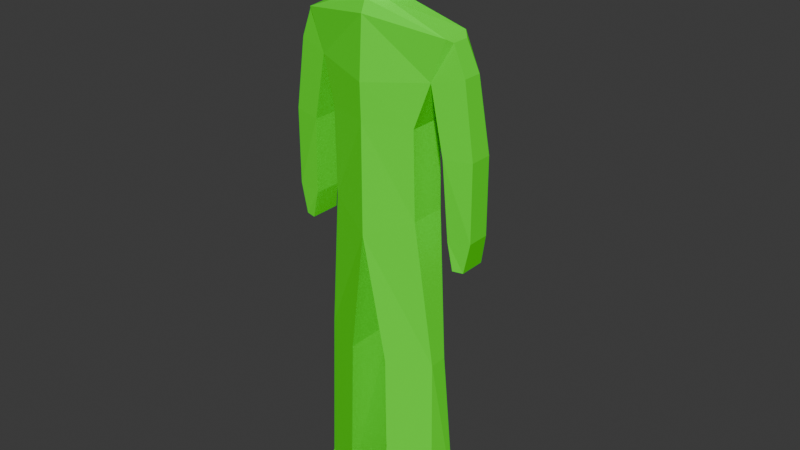 # Source: friend.blend  (saved by Blender 5.1.30; exported with 4.5.12 LTS)
import bpy
from mathutils import Matrix  # noqa: F401  (used for matrix-valued properties, if any)

bpy.ops.wm.read_factory_settings(use_empty=True)
scene = bpy.context.scene
scene.name = 'Scene'

# ---- collections
col_collection = bpy.data.collections.new('Collection'); scene.collection.children.link(col_collection)

# ---- materials (node trees are filled in below, after node groups)
mat_material = bpy.data.materials.new('Material')
mat_material.alpha_threshold = 0.0
mat_material.use_backface_culling_lightprobe_volume = False
mat_material.use_transparent_shadow = False
mat_material.roughness = 0.5
mat_material.line_color = (0.0, 0.0, 0.0, 1.0)

# ---- material node trees
mat_material.use_nodes = True; mat_material.node_tree.nodes.clear()
_N = mat_material.node_tree.nodes; _L = mat_material.node_tree.links
n0 = _N.new('ShaderNodeOutputMaterial'); n0.name = 'Material Output'; n0.location = (300, 300)
n1 = _N.new('ShaderNodeBsdfPrincipled'); n1.name = 'Principled BSDF'; n1.location = (10, 300)
n1.inputs[0].default_value = (0.08438, 1.0, 0.001821, 1.0)
n1.inputs[2].default_value = 0.8
n1.inputs[3].default_value = 1.45
_L.new(n1.outputs[0], n0.inputs[0])
n0.is_active_output = True

# ---- world
world_world = bpy.data.worlds.new('World'); scene.world = world_world
world_world.use_nodes = True; world_world.node_tree.nodes.clear()
_N = world_world.node_tree.nodes; _L = world_world.node_tree.links
n0 = _N.new('ShaderNodeOutputWorld'); n0.name = 'World Output'; n0.location = (300, 300)
n1 = _N.new('ShaderNodeBackground'); n1.name = 'Background'; n1.location = (10, 300)
n1.inputs[0].default_value = (0.05088, 0.05088, 0.05088, 1.0)
_L.new(n1.outputs[0], n0.inputs[0])
n0.is_active_output = True
world_world.color = (0.05088, 0.05088, 0.05088)
world_world.use_sun_shadow = False
world_world.sun_shadow_jitter_overblur = 0.0

# ---- meshes
me_cube = bpy.data.meshes.new('Cube')
me_cube.from_pydata([(0.0, 0.339, 0.9383), (0.0, 0.3656, 0.001965), (0.0, -0.2448, 0.9562), (0.0, -0.3095, 0.001965), (0.7152, 0.1645, 0.828), (0.4351, 0.2048, 0.001965), (0.7152, -0.1115, 0.8505), (0.4351, -0.1748, 0.001965), (0.4398, 0.1866, -0.8693), (0.4398, -0.196, -0.8693), (0.0, 0.3691, -1.074), (0.0, -0.3577, -1.074), (0.5957, 0.1121, -2.335), (0.5957, -0.07855, -2.335), (0.1963, 0.3068, -2.363), (0.1963, -0.2732, -2.363), (0.63, 0.1371, -3.919), (0.6727, -0.1695, -3.969), (0.23, 0.3318, -3.999), (0.2451, -0.251, -3.96), (0.0, 0.3759, 0.3613), (0.575, -0.1566, 0.4325), (0.0, -0.325, 0.3613), (0.575, 0.1627, 0.4325), (0.8669, -0.09981, 0.5149), (0.7574, -0.07178, 0.7966), (0.7574, 0.1119, 0.7966), (0.8669, 0.1013, 0.5149), (0.7445, 0.1241, -0.9746), (0.7445, -0.1652, -0.9746), (0.9645, 0.1003, -0.94), (0.9645, -0.1369, -0.94), (0.8011, 0.1241, -1.246), (0.8011, -0.203, -1.246), (0.8998, 0.1003, -1.244), (0.8998, -0.1747, -1.244), (0.9639, 0.1016, -0.188), (0.7006, 0.1547, -0.212), (0.7006, -0.1963, -0.212), (0.9639, -0.1372, -0.188), (0.6651, 0.1712, -4.045), (0.6602, -0.2142, -4.092), (0.2757, 0.3658, -4.136), (0.2229, -0.2957, -4.096), (0.5598, -0.6712, -4.018), (0.2763, -0.7252, -3.999), (0.56, -0.6707, -4.076), (0.27, -0.7247, -4.079), (0.0, -0.1068, 1.058), (0.1825, -0.0204, 1.049), (0.0, 0.2881, 1.055), (0.1825, 0.189, 1.047), (0.0, -0.1868, 1.182), (0.2344, -0.1622, 1.196), (0.0, 0.2929, 1.187), (0.235, 0.2101, 1.169), (0.0, -0.05324, 1.396), (0.2519, -0.0329, 1.395), (0.0, 0.3379, 1.377), (0.2467, 0.2706, 1.387), (0.0, -0.04931, 1.782), (0.2559, -0.02801, 1.735), (0.0, 0.3435, 1.764), (0.2412, 0.2762, 1.731), (0.0, -0.2106, 1.265), (0.2256, -0.1923, 1.267), (0.0, -0.2077, 1.413), (0.2386, -0.1926, 1.414), (0.0, -0.2048, 1.601), (0.243, -0.189, 1.603), (0.1942, 0.1938, 1.148), (0.1939, -0.03263, 1.15), (0.0, -0.0735, 1.147), (0.0, 0.2801, 1.16)], [], [(0, 2, 48, 50), (22, 21, 6, 2), (4, 6, 25, 26), (1, 5, 8, 10), (20, 22, 2, 0), (23, 20, 0, 4), (11, 10, 14, 15), (7, 3, 11, 9), (5, 7, 9, 8), (3, 1, 10, 11), (14, 12, 16, 18), (10, 8, 12, 14), (9, 11, 15, 13), (8, 9, 13, 12), (19, 43, 47, 45), (13, 15, 19, 17), (12, 13, 17, 16), (15, 14, 18, 19), (5, 1, 20, 23), (1, 3, 22, 20), (7, 5, 23, 21), (3, 7, 21, 22), (24, 27, 26, 25), (37, 36, 30, 28), (6, 21, 24, 25), (23, 4, 26, 27), (28, 30, 34, 32), (38, 37, 28, 29), (39, 38, 29, 31), (36, 39, 31, 30), (33, 32, 34, 35), (29, 28, 32, 33), (31, 29, 33, 35), (30, 31, 35, 34), (27, 24, 39, 36), (24, 21, 38, 39), (21, 23, 37, 38), (23, 27, 36, 37), (40, 41, 43, 42), (16, 17, 41, 40), (19, 18, 42, 43), (18, 16, 40, 42), (44, 45, 47, 46), (43, 41, 46, 47), (17, 19, 45, 44), (41, 17, 44, 46), (71, 70, 55, 53), (4, 0, 50, 51), (2, 6, 49, 48), (6, 4, 51, 49), (53, 55, 59, 57), (72, 71, 53, 52), (70, 73, 54, 55), (73, 72, 52, 54), (57, 61, 69, 67), (52, 53, 65, 64), (55, 54, 58, 59), (54, 52, 56, 58), (62, 60, 61, 63), (59, 58, 62, 63), (58, 56, 60, 62), (57, 59, 63, 61), (66, 67, 69, 68), (64, 65, 67, 66), (61, 60, 68, 69), (56, 52, 64, 66), (60, 56, 66, 68), (53, 57, 67, 65), (50, 48, 72, 73), (51, 50, 73, 70), (48, 49, 71, 72), (49, 51, 70, 71)])
_uv = me_cube.uv_layers.new(name='UVMap')
_uv.uv.foreach_set('vector', [0.625, 0.5, 0.625, 0.75, 0.625, 0.75, 0.625, 0.5, 0.5103, 0.75, 0.5103, 1.0, 0.625, 1.0, 0.625, 0.75, 0.875, 0.5, 0.875, 0.75, 0.875, 0.75, 0.875, 0.5, 0.375, 0.5, 0.375, 0.25, 0.375, 0.25, 0.375, 0.5, 0.5103, 0.5, 0.5103, 0.75, 0.625, 0.75, 0.625, 0.5, 0.5103, 0.25, 0.5103, 0.5, 0.625, 0.5, 0.625, 0.25, 0.375, 0.75, 0.375, 0.5, 0.375, 0.5, 0.375, 0.75, 0.375, 1.0, 0.375, 0.75, 0.375, 0.75, 0.375, 1.0, 0.375, 0.25, 0.375, 0.0, 0.375, 0.0, 0.375, 0.25, 0.375, 0.75, 0.375, 0.5, 0.375, 0.5, 0.375, 0.75, 0.375, 0.5, 0.375, 0.25, 0.375, 0.25, 0.375, 0.5, 0.375, 0.5, 0.375, 0.25, 0.375, 0.25, 0.375, 0.5, 0.375, 1.0, 0.375, 0.75, 0.375, 0.75, 0.375, 1.0, 0.375, 0.25, 0.375, 0.0, 0.375, 0.0, 0.375, 0.25, 0.375, 0.75, 0.375, 0.75, 0.375, 0.75, 0.375, 0.75, 0.375, 1.0, 0.375, 0.75, 0.375, 0.75, 0.375, 1.0, 0.375, 0.25, 0.375, 0.0, 0.375, 0.0, 0.375, 0.25, 0.375, 0.75, 0.375, 0.5, 0.375, 0.5, 0.375, 0.75, 0.375, 0.25, 0.375, 0.5, 0.5103, 0.5, 0.5103, 0.25, 0.375, 0.5, 0.375, 0.75, 0.5103, 0.75, 0.5103, 0.5, 0.375, 0.0, 0.375, 0.25, 0.5103, 0.25, 0.5103, 0.0, 0.375, 0.75, 0.375, 1.0, 0.5103, 1.0, 0.5103, 0.75, 0.5103, 0.0, 0.5103, 0.25, 0.625, 0.25, 0.625, 0.0, 0.5103, 0.25, 0.5103, 0.25, 0.5103, 0.25, 0.5103, 0.25, 0.625, 1.0, 0.5103, 1.0, 0.5103, 1.0, 0.625, 1.0, 0.5103, 0.25, 0.625, 0.25, 0.625, 0.25, 0.5103, 0.25, 0.5103, 0.25, 0.5103, 0.25, 0.5103, 0.25, 0.5103, 0.25, 0.5103, 0.0, 0.5103, 0.25, 0.5103, 0.25, 0.5103, 0.0, 0.5103, 1.0, 0.5103, 1.0, 0.5103, 1.0, 0.5103, 1.0, 0.5103, 0.25, 0.5103, 0.0, 0.5103, 0.0, 0.5103, 0.25, 0.5103, 0.0, 0.5103, 0.25, 0.5103, 0.25, 0.5103, 0.0, 0.5103, 0.0, 0.5103, 0.25, 0.5103, 0.25, 0.5103, 0.0, 0.5103, 1.0, 0.5103, 1.0, 0.5103, 1.0, 0.5103, 1.0, 0.5103, 0.25, 0.5103, 0.0, 0.5103, 0.0, 0.5103, 0.25, 0.5103, 0.25, 0.5103, 0.0, 0.5103, 0.0, 0.5103, 0.25, 0.5103, 1.0, 0.5103, 1.0, 0.5103, 1.0, 0.5103, 1.0, 0.5103, 0.0, 0.5103, 0.25, 0.5103, 0.25, 0.5103, 0.0, 0.5103, 0.25, 0.5103, 0.25, 0.5103, 0.25, 0.5103, 0.25, 0.125, 0.5, 0.125, 0.75, 0.375, 0.75, 0.375, 0.5, 0.375, 0.25, 0.375, 0.0, 0.375, 0.0, 0.375, 0.25, 0.375, 0.75, 0.375, 0.5, 0.375, 0.5, 0.375, 0.75, 0.375, 0.5, 0.375, 0.25, 0.375, 0.25, 0.375, 0.5, 0.375, 1.0, 0.375, 0.75, 0.375, 0.75, 0.375, 1.0, 0.375, 0.75, 0.125, 0.75, 0.125, 0.75, 0.375, 0.75, 0.375, 1.0, 0.375, 0.75, 0.375, 0.75, 0.375, 1.0, 0.375, 0.0, 0.375, 0.0, 0.375, 0.0, 0.375, 0.0, 0.875, 0.75, 0.875, 0.5, 0.875, 0.5, 0.875, 0.75, 0.625, 0.25, 0.625, 0.5, 0.625, 0.5, 0.625, 0.25, 0.625, 0.75, 0.625, 1.0, 0.625, 1.0, 0.625, 0.75, 0.875, 0.75, 0.875, 0.5, 0.875, 0.5, 0.875, 0.75, 0.875, 0.75, 0.875, 0.5, 0.875, 0.5, 0.875, 0.75, 0.625, 0.75, 0.625, 1.0, 0.625, 1.0, 0.625, 0.75, 0.625, 0.25, 0.625, 0.5, 0.625, 0.5, 0.625, 0.25, 0.625, 0.5, 0.625, 0.75, 0.625, 0.75, 0.625, 0.5, 0.875, 0.75, 0.875, 0.75, 0.875, 0.75, 0.875, 0.75, 0.625, 0.75, 0.625, 1.0, 0.625, 1.0, 0.625, 0.75, 0.625, 0.25, 0.625, 0.5, 0.625, 0.5, 0.625, 0.25, 0.625, 0.5, 0.625, 0.75, 0.625, 0.75, 0.625, 0.5, 0.625, 0.5, 0.625, 0.75, 0.875, 0.75, 0.875, 0.5, 0.625, 0.25, 0.625, 0.5, 0.625, 0.5, 0.625, 0.25, 0.625, 0.5, 0.625, 0.75, 0.625, 0.75, 0.625, 0.5, 0.875, 0.75, 0.875, 0.5, 0.875, 0.5, 0.875, 0.75, 0.625, 0.75, 0.625, 1.0, 0.625, 1.0, 0.625, 0.75, 0.625, 0.75, 0.625, 1.0, 0.625, 1.0, 0.625, 0.75, 0.875, 0.75, 0.625, 0.75, 0.625, 0.75, 0.875, 0.75, 0.625, 0.75, 0.625, 0.75, 0.625, 0.75, 0.625, 0.75, 0.625, 0.75, 0.625, 0.75, 0.625, 0.75, 0.625, 0.75, 0.875, 0.75, 0.875, 0.75, 0.875, 0.75, 0.875, 0.75, 0.625, 0.5, 0.625, 0.75, 0.625, 0.75, 0.625, 0.5, 0.625, 0.25, 0.625, 0.5, 0.625, 0.5, 0.625, 0.25, 0.625, 0.75, 0.625, 1.0, 0.625, 1.0, 0.625, 0.75, 0.875, 0.75, 0.875, 0.5, 0.875, 0.5, 0.875, 0.75])
me_cube.materials.append(mat_material)
me_cube.use_mirror_vertex_groups = False
me_cube.update()
arm_armature = bpy.data.armatures.new('Armature')  # bones are not reproduced

# ---- objects
ob_cube = bpy.data.objects.new('Cube', me_cube)
ob_armature = bpy.data.objects.new('Armature', arm_armature)

# ---- transforms, parenting, visibility, modifiers, constraints
ob_cube.parent = ob_armature
ob_cube.matrix_parent_inverse = Matrix(((1.0, -0.0, 0.0, 0.0005637), (-0.0, 1.0, -0.0, 0.02533), (-0.0, -0.0, 1.0, 0.2988), (-0.0, 0.0, -0.0, 1.0)))
ob_cube.location = (0.0, 0.0, 0.37)
ob_cube.rotation_euler = (0.0, -0.0, 3.142)
ob_cube.scale = (0.3137, 0.2906, 0.3042)
ob_cube.lock_rotations_4d = False
ob_cube.empty_display_type = 'ARROWS'
ob_cube.lineart.crease_threshold = 0.0
_vg = ob_cube.vertex_groups.new(name='Bone')
for _i, _w in zip([1, 3, 4, 5, 6, 7, 8, 9, 10, 11, 12, 13, 14, 15, 16, 17, 18, 19, 20, 21, 22, 23, 24, 25, 26, 27, 28, 29, 30, 31, 32, 33, 34, 35, 36, 37, 38, 39, 40, 41, 42, 43, 44, 45, 46, 47], [0.9268, 0.8858, 0.08897, 0.87, 0.09014, 0.8617, 0.992, 0.9897, 0.9984, 0.9965, 0.9983, 0.9983, 0.9985, 0.9984, 0.9985, 0.9985, 0.9985, 0.9985, 0.1144, 0.2038, 0.1816, 0.191, 0.1388, 0.09686, 0.09489, 0.1355, 0.1752, 0.1752, 0.1749, 0.1749, 0.1751, 0.1751, 0.1751, 0.1751, 0.1725, 0.1763, 0.1773, 0.173, 0.9985, 0.9985, 0.9985, 0.9985, 0.9985, 0.9985, 0.9985, 0.9985]): _vg.add([_i], _w, 'REPLACE')
_vg = ob_cube.vertex_groups.new(name='Bone.001')
for _i, _w in zip([0, 1, 2, 3, 4, 5, 6, 7, 20, 21, 22, 23, 24, 25, 26, 27, 28, 29, 30, 31, 32, 33, 34, 35, 36, 37, 38, 39, 48, 49, 50, 51, 52, 53, 54, 55, 56, 57, 58, 59, 64, 65, 66, 67, 70, 71, 72, 73], [0.927, 0.07276, 0.8988, 0.1129, 0.8708, 0.1282, 0.8686, 0.1361, 0.8808, 0.7819, 0.8092, 0.7956, 0.844, 0.8671, 0.8696, 0.8474, 0.8098, 0.8097, 0.81, 0.81, 0.8099, 0.8098, 0.8099, 0.8099, 0.8123, 0.8088, 0.8077, 0.8119, 0.756, 0.8331, 0.7902, 0.8019, 0.2156, 0.1824, 0.2141, 0.2405, 0.03328, 0.05036, 0.04456, 0.05348, 0.1271, 0.1301, 0.04219, 0.05013, 0.3397, 0.3335, 0.3102, 0.2888]): _vg.add([_i], _w, 'REPLACE')
_vg = ob_cube.vertex_groups.new(name='Bone.002')
for _i, _w in zip([0, 2, 4, 6, 25, 26, 48, 49, 50, 51, 52, 53, 54, 55, 56, 57, 58, 59, 60, 61, 62, 63, 64, 65, 66, 67, 68, 69, 70, 71, 72, 73], [0.06265, 0.07902, 0.03053, 0.03247, 0.02209, 0.02095, 0.236, 0.1572, 0.2082, 0.1868, 0.782, 0.8155, 0.7849, 0.7565, 0.958, 0.9491, 0.9525, 0.9459, 0.9942, 0.9895, 0.9923, 0.9884, 0.8716, 0.8684, 0.9534, 0.9493, 0.9788, 0.9779, 0.656, 0.6626, 0.6869, 0.71]): _vg.add([_i], _w, 'REPLACE')
_m = ob_cube.modifiers.new('Mirror', 'MIRROR')
_m.use_clip = True
_m = ob_cube.modifiers.new('Armature', 'ARMATURE')
_m.object = ob_armature
ob_armature.location = (-0.0005637, -0.02533, -0.2988)
ob_armature.show_in_front = True

# ---- collection membership
col_collection.objects.link(ob_cube)
col_collection.objects.link(ob_armature)

# ---- scene / render settings (as saved in the file)
scene.frame_start = 1; scene.frame_end = 250; scene.frame_set(1)
scene.render.engine = 'BLENDER_EEVEE_NEXT'
scene.render.bake_bias = 0.0
scene.render.bake_samples = 0
scene.cycles.sampling_pattern = 'TABULATED_SOBOL'
bpy.context.view_layer.update()

# ---- added for rendering (the .blend has no active camera and no usable light): camera, sun
cam_auto = bpy.data.cameras.new('AutoCamera')
cam_auto.lens = 50.0
cam_auto.sensor_width = 36.0
cam_auto.clip_end = 1000.0
ob_auto_camera = bpy.data.objects.new('AutoCamera', cam_auto)
scene.collection.objects.link(ob_auto_camera)
ob_auto_camera.location = (1.78179, -2.08739, 1.43737)
ob_auto_camera.rotation_euler = (1.09748, -7.21219e-08, 0.694738)
scene.camera = ob_auto_camera
light_auto_sun = bpy.data.lights.new('AutoSun', 'SUN')
light_auto_sun.energy = 3.0
light_auto_sun.angle = 0.0523599
ob_auto_sun = bpy.data.objects.new('AutoSun', light_auto_sun)
scene.collection.objects.link(ob_auto_sun)
ob_auto_sun.rotation_euler = (0.872665, 0.174533, 0.523599)
bpy.context.view_layer.update()
